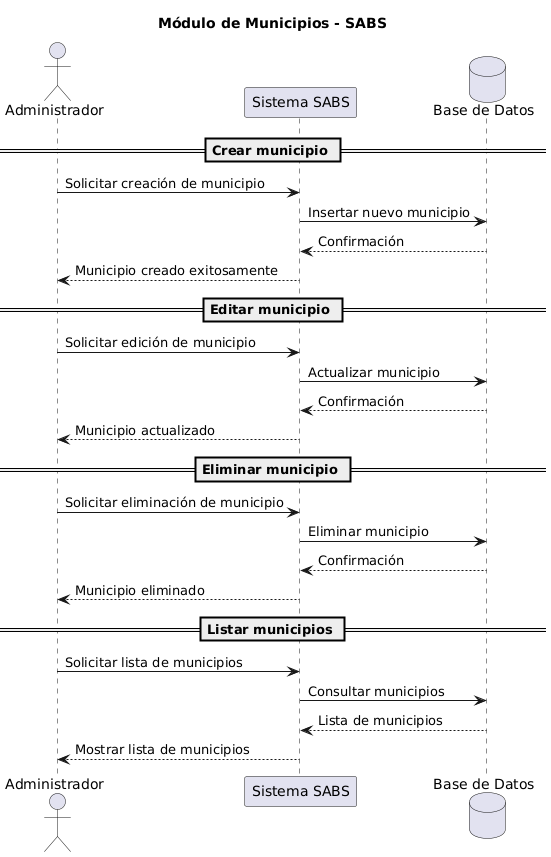

The diagram above was rendered by PlantUML. Its source (embedded in the PNG):
@startuml
title Módulo de Municipios - SABS

actor Administrador
participant "Sistema SABS" as SABS
database "Base de Datos" as DB

== Crear municipio ==
Administrador -> SABS : Solicitar creación de municipio
SABS -> DB : Insertar nuevo municipio
DB --> SABS : Confirmación
SABS --> Administrador : Municipio creado exitosamente

== Editar municipio ==
Administrador -> SABS : Solicitar edición de municipio
SABS -> DB : Actualizar municipio
DB --> SABS : Confirmación
SABS --> Administrador : Municipio actualizado

== Eliminar municipio ==
Administrador -> SABS : Solicitar eliminación de municipio
SABS -> DB : Eliminar municipio
DB --> SABS : Confirmación
SABS --> Administrador : Municipio eliminado

== Listar municipios ==
Administrador -> SABS : Solicitar lista de municipios
SABS -> DB : Consultar municipios
DB --> SABS : Lista de municipios
SABS --> Administrador : Mostrar lista de municipios
@enduml